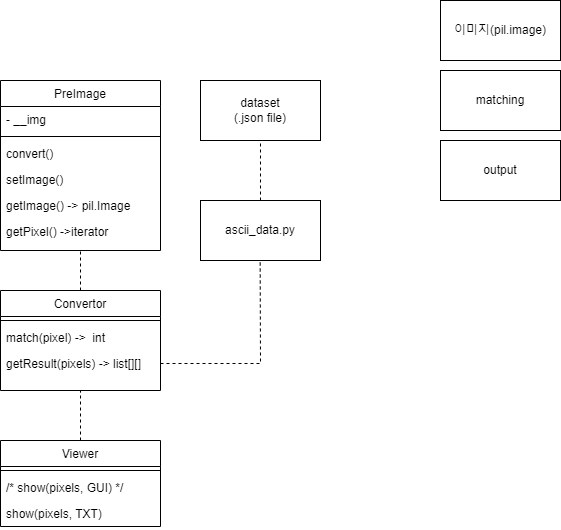

The diagram above was exported from draw.io. Its source (the exported page's mxGraphModel, read from the mxfile embedded in the PNG):
<mxGraphModel dx="713" dy="297" grid="1" gridSize="10" guides="1" tooltips="1" connect="1" arrows="1" fold="1" page="1" pageScale="1" pageWidth="827" pageHeight="1169" math="0" shadow="0">
  <root>
    <mxCell id="WIyWlLk6GJQsqaUBKTNV-0" />
    <mxCell id="WIyWlLk6GJQsqaUBKTNV-1" parent="WIyWlLk6GJQsqaUBKTNV-0" />
    <mxCell id="zkfFHV4jXpPFQw0GAbJ--17" value="PreImage" style="swimlane;fontStyle=0;align=center;verticalAlign=top;childLayout=stackLayout;horizontal=1;startSize=26;horizontalStack=0;resizeParent=1;resizeLast=0;collapsible=1;marginBottom=0;rounded=0;shadow=0;strokeWidth=1;" parent="WIyWlLk6GJQsqaUBKTNV-1" vertex="1">
      <mxGeometry x="160" y="120" width="160" height="170" as="geometry">
        <mxRectangle x="550" y="140" width="160" height="26" as="alternateBounds" />
      </mxGeometry>
    </mxCell>
    <mxCell id="QHOc1M8xW66VehqhvRgD-10" value="- __img" style="text;align=left;verticalAlign=top;spacingLeft=4;spacingRight=4;overflow=hidden;rotatable=0;points=[[0,0.5],[1,0.5]];portConstraint=eastwest;" vertex="1" parent="zkfFHV4jXpPFQw0GAbJ--17">
      <mxGeometry y="26" width="160" height="26" as="geometry" />
    </mxCell>
    <mxCell id="zkfFHV4jXpPFQw0GAbJ--23" value="" style="line;html=1;strokeWidth=1;align=left;verticalAlign=middle;spacingTop=-1;spacingLeft=3;spacingRight=3;rotatable=0;labelPosition=right;points=[];portConstraint=eastwest;" parent="zkfFHV4jXpPFQw0GAbJ--17" vertex="1">
      <mxGeometry y="52" width="160" height="8" as="geometry" />
    </mxCell>
    <mxCell id="zkfFHV4jXpPFQw0GAbJ--24" value="convert()" style="text;align=left;verticalAlign=top;spacingLeft=4;spacingRight=4;overflow=hidden;rotatable=0;points=[[0,0.5],[1,0.5]];portConstraint=eastwest;" parent="zkfFHV4jXpPFQw0GAbJ--17" vertex="1">
      <mxGeometry y="60" width="160" height="26" as="geometry" />
    </mxCell>
    <mxCell id="QHOc1M8xW66VehqhvRgD-7" value="setImage()" style="text;align=left;verticalAlign=top;spacingLeft=4;spacingRight=4;overflow=hidden;rotatable=0;points=[[0,0.5],[1,0.5]];portConstraint=eastwest;" vertex="1" parent="zkfFHV4jXpPFQw0GAbJ--17">
      <mxGeometry y="86" width="160" height="26" as="geometry" />
    </mxCell>
    <mxCell id="QHOc1M8xW66VehqhvRgD-8" value="getImage() -&gt; pil.Image" style="text;align=left;verticalAlign=top;spacingLeft=4;spacingRight=4;overflow=hidden;rotatable=0;points=[[0,0.5],[1,0.5]];portConstraint=eastwest;" vertex="1" parent="zkfFHV4jXpPFQw0GAbJ--17">
      <mxGeometry y="112" width="160" height="26" as="geometry" />
    </mxCell>
    <mxCell id="QHOc1M8xW66VehqhvRgD-9" value="getPixel() -&gt;iterator" style="text;align=left;verticalAlign=top;spacingLeft=4;spacingRight=4;overflow=hidden;rotatable=0;points=[[0,0.5],[1,0.5]];portConstraint=eastwest;" vertex="1" parent="zkfFHV4jXpPFQw0GAbJ--17">
      <mxGeometry y="138" width="160" height="26" as="geometry" />
    </mxCell>
    <mxCell id="QHOc1M8xW66VehqhvRgD-2" value="이미지(pil.image)" style="rounded=0;whiteSpace=wrap;html=1;" vertex="1" parent="WIyWlLk6GJQsqaUBKTNV-1">
      <mxGeometry x="600" y="40" width="120" height="60" as="geometry" />
    </mxCell>
    <mxCell id="QHOc1M8xW66VehqhvRgD-3" value="matching" style="rounded=0;whiteSpace=wrap;html=1;" vertex="1" parent="WIyWlLk6GJQsqaUBKTNV-1">
      <mxGeometry x="600" y="110" width="120" height="60" as="geometry" />
    </mxCell>
    <mxCell id="QHOc1M8xW66VehqhvRgD-4" value="output" style="rounded=0;whiteSpace=wrap;html=1;" vertex="1" parent="WIyWlLk6GJQsqaUBKTNV-1">
      <mxGeometry x="600" y="180" width="120" height="60" as="geometry" />
    </mxCell>
    <mxCell id="QHOc1M8xW66VehqhvRgD-5" value="dataset&lt;br&gt;(.json file)" style="rounded=0;whiteSpace=wrap;html=1;" vertex="1" parent="WIyWlLk6GJQsqaUBKTNV-1">
      <mxGeometry x="360" y="120" width="120" height="60" as="geometry" />
    </mxCell>
    <mxCell id="QHOc1M8xW66VehqhvRgD-19" value="Convertor" style="swimlane;fontStyle=0;align=center;verticalAlign=top;childLayout=stackLayout;horizontal=1;startSize=26;horizontalStack=0;resizeParent=1;resizeLast=0;collapsible=1;marginBottom=0;rounded=0;shadow=0;strokeWidth=1;" vertex="1" parent="WIyWlLk6GJQsqaUBKTNV-1">
      <mxGeometry x="160" y="330" width="160" height="100" as="geometry">
        <mxRectangle x="550" y="140" width="160" height="26" as="alternateBounds" />
      </mxGeometry>
    </mxCell>
    <mxCell id="QHOc1M8xW66VehqhvRgD-21" value="" style="line;html=1;strokeWidth=1;align=left;verticalAlign=middle;spacingTop=-1;spacingLeft=3;spacingRight=3;rotatable=0;labelPosition=right;points=[];portConstraint=eastwest;" vertex="1" parent="QHOc1M8xW66VehqhvRgD-19">
      <mxGeometry y="26" width="160" height="8" as="geometry" />
    </mxCell>
    <mxCell id="QHOc1M8xW66VehqhvRgD-25" value="match(pixel) -&gt;  int" style="text;align=left;verticalAlign=top;spacingLeft=4;spacingRight=4;overflow=hidden;rotatable=0;points=[[0,0.5],[1,0.5]];portConstraint=eastwest;" vertex="1" parent="QHOc1M8xW66VehqhvRgD-19">
      <mxGeometry y="34" width="160" height="26" as="geometry" />
    </mxCell>
    <mxCell id="QHOc1M8xW66VehqhvRgD-27" value="getResult(pixels) -&gt; list[][]" style="text;align=left;verticalAlign=top;spacingLeft=4;spacingRight=4;overflow=hidden;rotatable=0;points=[[0,0.5],[1,0.5]];portConstraint=eastwest;" vertex="1" parent="QHOc1M8xW66VehqhvRgD-19">
      <mxGeometry y="60" width="160" height="26" as="geometry" />
    </mxCell>
    <mxCell id="QHOc1M8xW66VehqhvRgD-31" value="" style="endArrow=none;dashed=1;html=1;rounded=0;entryX=0.5;entryY=1;entryDx=0;entryDy=0;exitX=0.5;exitY=0;exitDx=0;exitDy=0;" edge="1" parent="WIyWlLk6GJQsqaUBKTNV-1" source="QHOc1M8xW66VehqhvRgD-19" target="zkfFHV4jXpPFQw0GAbJ--17">
      <mxGeometry width="50" height="50" relative="1" as="geometry">
        <mxPoint x="240" y="330" as="sourcePoint" />
        <mxPoint x="290" y="280" as="targetPoint" />
      </mxGeometry>
    </mxCell>
    <mxCell id="QHOc1M8xW66VehqhvRgD-32" value="" style="endArrow=none;dashed=1;html=1;rounded=0;entryX=0.5;entryY=1;entryDx=0;entryDy=0;exitX=0.5;exitY=0;exitDx=0;exitDy=0;" edge="1" parent="WIyWlLk6GJQsqaUBKTNV-1" source="QHOc1M8xW66VehqhvRgD-40" target="QHOc1M8xW66VehqhvRgD-5">
      <mxGeometry width="50" height="50" relative="1" as="geometry">
        <mxPoint x="419.71" y="220" as="sourcePoint" />
        <mxPoint x="419.71" y="180" as="targetPoint" />
        <Array as="points" />
      </mxGeometry>
    </mxCell>
    <mxCell id="QHOc1M8xW66VehqhvRgD-33" value="Viewer" style="swimlane;fontStyle=0;align=center;verticalAlign=top;childLayout=stackLayout;horizontal=1;startSize=26;horizontalStack=0;resizeParent=1;resizeLast=0;collapsible=1;marginBottom=0;rounded=0;shadow=0;strokeWidth=1;" vertex="1" parent="WIyWlLk6GJQsqaUBKTNV-1">
      <mxGeometry x="160" y="480" width="160" height="86" as="geometry">
        <mxRectangle x="550" y="140" width="160" height="26" as="alternateBounds" />
      </mxGeometry>
    </mxCell>
    <mxCell id="QHOc1M8xW66VehqhvRgD-34" value="" style="line;html=1;strokeWidth=1;align=left;verticalAlign=middle;spacingTop=-1;spacingLeft=3;spacingRight=3;rotatable=0;labelPosition=right;points=[];portConstraint=eastwest;" vertex="1" parent="QHOc1M8xW66VehqhvRgD-33">
      <mxGeometry y="26" width="160" height="8" as="geometry" />
    </mxCell>
    <mxCell id="QHOc1M8xW66VehqhvRgD-35" value="/* show(pixels, GUI) */" style="text;align=left;verticalAlign=top;spacingLeft=4;spacingRight=4;overflow=hidden;rotatable=0;points=[[0,0.5],[1,0.5]];portConstraint=eastwest;" vertex="1" parent="QHOc1M8xW66VehqhvRgD-33">
      <mxGeometry y="34" width="160" height="26" as="geometry" />
    </mxCell>
    <mxCell id="QHOc1M8xW66VehqhvRgD-42" value="show(pixels, TXT)" style="text;align=left;verticalAlign=top;spacingLeft=4;spacingRight=4;overflow=hidden;rotatable=0;points=[[0,0.5],[1,0.5]];portConstraint=eastwest;" vertex="1" parent="QHOc1M8xW66VehqhvRgD-33">
      <mxGeometry y="60" width="160" height="26" as="geometry" />
    </mxCell>
    <mxCell id="QHOc1M8xW66VehqhvRgD-38" value="" style="endArrow=none;dashed=1;html=1;rounded=0;entryX=0.5;entryY=1;entryDx=0;entryDy=0;exitX=0.5;exitY=0;exitDx=0;exitDy=0;" edge="1" parent="WIyWlLk6GJQsqaUBKTNV-1" source="QHOc1M8xW66VehqhvRgD-33" target="QHOc1M8xW66VehqhvRgD-19">
      <mxGeometry width="50" height="50" relative="1" as="geometry">
        <mxPoint x="239.71" y="530" as="sourcePoint" />
        <mxPoint x="239.71" y="490" as="targetPoint" />
      </mxGeometry>
    </mxCell>
    <mxCell id="QHOc1M8xW66VehqhvRgD-40" value="ascii_data.py" style="rounded=0;whiteSpace=wrap;html=1;" vertex="1" parent="WIyWlLk6GJQsqaUBKTNV-1">
      <mxGeometry x="360" y="240" width="120" height="60" as="geometry" />
    </mxCell>
    <mxCell id="QHOc1M8xW66VehqhvRgD-41" value="" style="endArrow=none;dashed=1;html=1;rounded=0;entryX=0.5;entryY=1;entryDx=0;entryDy=0;exitX=1;exitY=0.5;exitDx=0;exitDy=0;" edge="1" parent="WIyWlLk6GJQsqaUBKTNV-1" source="QHOc1M8xW66VehqhvRgD-27">
      <mxGeometry width="50" height="50" relative="1" as="geometry">
        <mxPoint x="419.66" y="360" as="sourcePoint" />
        <mxPoint x="419.66" y="300" as="targetPoint" />
        <Array as="points">
          <mxPoint x="420" y="403" />
        </Array>
      </mxGeometry>
    </mxCell>
  </root>
</mxGraphModel>